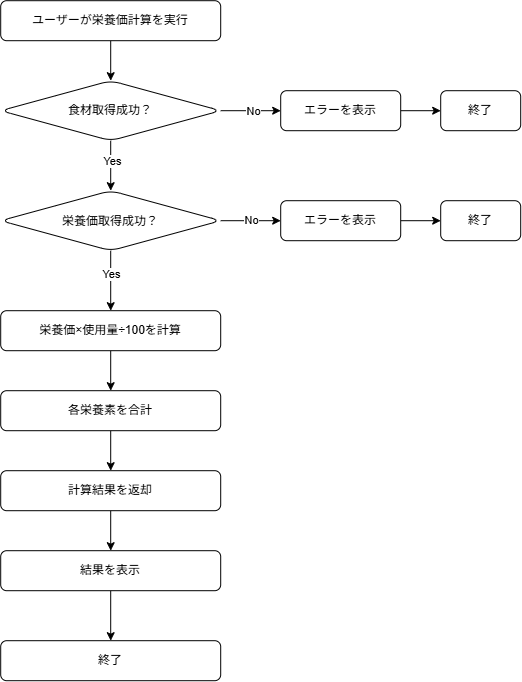

The diagram above was exported from draw.io. Its source (the exported page's mxGraphModel, read from the mxfile embedded in the PNG):
<mxGraphModel dx="961" dy="596" grid="1" gridSize="10" guides="1" tooltips="1" connect="1" arrows="1" fold="1" page="1" pageScale="1" pageWidth="827" pageHeight="1169" math="0" shadow="0">
  <root>
    <mxCell id="0" />
    <mxCell id="1" parent="0" />
    <mxCell id="5h6-czRNzMysjMUPe3XM-5" edge="1" parent="1" source="5h6-czRNzMysjMUPe3XM-1" style="edgeStyle=orthogonalEdgeStyle;rounded=0;orthogonalLoop=1;jettySize=auto;html=1;" target="5h6-czRNzMysjMUPe3XM-4" value="">
      <mxGeometry relative="1" as="geometry" />
    </mxCell>
    <mxCell id="5h6-czRNzMysjMUPe3XM-1" parent="1" style="rounded=1;whiteSpace=wrap;html=1;roundedPerimeter=1;" value="ユーザーが栄養価計算を実行" vertex="1">
      <mxGeometry height="40" width="220" x="40" as="geometry" />
    </mxCell>
    <mxCell id="5h6-czRNzMysjMUPe3XM-7" edge="1" parent="1" source="5h6-czRNzMysjMUPe3XM-4" style="edgeStyle=orthogonalEdgeStyle;rounded=0;orthogonalLoop=1;jettySize=auto;html=1;" target="5h6-czRNzMysjMUPe3XM-6" value="">
      <mxGeometry relative="1" as="geometry" />
    </mxCell>
    <mxCell id="5h6-czRNzMysjMUPe3XM-8" connectable="0" parent="5h6-czRNzMysjMUPe3XM-7" style="edgeLabel;html=1;align=center;verticalAlign=middle;resizable=0;points=[];" value="No" vertex="1">
      <mxGeometry relative="1" x="-0.225" y="1" as="geometry">
        <mxPoint x="9" y="1" as="offset" />
      </mxGeometry>
    </mxCell>
    <mxCell id="5h6-czRNzMysjMUPe3XM-10" edge="1" parent="1" source="5h6-czRNzMysjMUPe3XM-4" style="edgeStyle=orthogonalEdgeStyle;rounded=0;orthogonalLoop=1;jettySize=auto;html=1;" target="5h6-czRNzMysjMUPe3XM-9" value="">
      <mxGeometry relative="1" as="geometry" />
    </mxCell>
    <mxCell id="5h6-czRNzMysjMUPe3XM-11" connectable="0" parent="5h6-czRNzMysjMUPe3XM-10" style="edgeLabel;html=1;align=center;verticalAlign=middle;resizable=0;points=[];" value="Yes" vertex="1">
      <mxGeometry relative="1" x="-0.1867" y="1" as="geometry">
        <mxPoint as="offset" />
      </mxGeometry>
    </mxCell>
    <mxCell id="5h6-czRNzMysjMUPe3XM-4" parent="1" style="rhombus;whiteSpace=wrap;html=1;shapeInside=1;rounded=1;roundedPerimeter=1;" value="&lt;div&gt;&lt;br&gt;&lt;/div&gt;&lt;div&gt;&lt;br&gt;&lt;/div&gt;&lt;div&gt;食材取得成功？&lt;/div&gt;" vertex="1">
      <mxGeometry height="60" width="220" x="40" y="80" as="geometry" />
    </mxCell>
    <mxCell id="XDUrglZOryewHlNpO1DT-8" edge="1" parent="1" source="5h6-czRNzMysjMUPe3XM-6" style="edgeStyle=orthogonalEdgeStyle;rounded=0;orthogonalLoop=1;jettySize=auto;html=1;" target="XDUrglZOryewHlNpO1DT-7" value="">
      <mxGeometry relative="1" as="geometry" />
    </mxCell>
    <mxCell id="5h6-czRNzMysjMUPe3XM-6" parent="1" style="whiteSpace=wrap;html=1;rounded=1;roundedPerimeter=1;" value="エラーを表示" vertex="1">
      <mxGeometry height="40" width="120" x="320" y="90" as="geometry" />
    </mxCell>
    <mxCell id="5h6-czRNzMysjMUPe3XM-13" edge="1" parent="1" source="5h6-czRNzMysjMUPe3XM-9" style="edgeStyle=orthogonalEdgeStyle;rounded=0;orthogonalLoop=1;jettySize=auto;html=1;" target="5h6-czRNzMysjMUPe3XM-12" value="">
      <mxGeometry relative="1" as="geometry" />
    </mxCell>
    <mxCell id="5h6-czRNzMysjMUPe3XM-14" connectable="0" parent="5h6-czRNzMysjMUPe3XM-13" style="edgeLabel;html=1;align=center;verticalAlign=middle;resizable=0;points=[];" value="No" vertex="1">
      <mxGeometry relative="1" x="-0.2667" y="1" as="geometry">
        <mxPoint x="8" as="offset" />
      </mxGeometry>
    </mxCell>
    <mxCell id="5h6-czRNzMysjMUPe3XM-16" edge="1" parent="1" source="5h6-czRNzMysjMUPe3XM-9" style="edgeStyle=orthogonalEdgeStyle;rounded=0;orthogonalLoop=1;jettySize=auto;html=1;" target="5h6-czRNzMysjMUPe3XM-15" value="">
      <mxGeometry relative="1" as="geometry" />
    </mxCell>
    <mxCell id="gJxUW4x73crLh1oxUsdX-1" connectable="0" parent="5h6-czRNzMysjMUPe3XM-16" style="edgeLabel;html=1;align=center;verticalAlign=middle;resizable=0;points=[];" value="Yes" vertex="1">
      <mxGeometry relative="1" x="-0.3979" as="geometry">
        <mxPoint y="5" as="offset" />
      </mxGeometry>
    </mxCell>
    <mxCell id="5h6-czRNzMysjMUPe3XM-9" parent="1" style="rhombus;whiteSpace=wrap;html=1;shapeInside=1;rounded=1;roundedPerimeter=1;" value="&lt;div&gt;栄養価取得成功？&lt;/div&gt;" vertex="1">
      <mxGeometry height="60" width="220" x="40" y="190" as="geometry" />
    </mxCell>
    <mxCell id="XDUrglZOryewHlNpO1DT-10" edge="1" parent="1" source="5h6-czRNzMysjMUPe3XM-12" style="edgeStyle=orthogonalEdgeStyle;rounded=0;orthogonalLoop=1;jettySize=auto;html=1;" target="XDUrglZOryewHlNpO1DT-9" value="">
      <mxGeometry relative="1" as="geometry" />
    </mxCell>
    <mxCell id="5h6-czRNzMysjMUPe3XM-12" parent="1" style="whiteSpace=wrap;html=1;rounded=1;roundedPerimeter=1;" value="エラーを表示" vertex="1">
      <mxGeometry height="40" width="120" x="320" y="200" as="geometry" />
    </mxCell>
    <mxCell id="5h6-czRNzMysjMUPe3XM-18" edge="1" parent="1" source="5h6-czRNzMysjMUPe3XM-15" style="edgeStyle=orthogonalEdgeStyle;rounded=0;orthogonalLoop=1;jettySize=auto;html=1;" target="5h6-czRNzMysjMUPe3XM-17" value="">
      <mxGeometry relative="1" as="geometry" />
    </mxCell>
    <mxCell id="5h6-czRNzMysjMUPe3XM-15" parent="1" style="whiteSpace=wrap;html=1;rounded=1;roundedPerimeter=1;" value="栄養価×使用量÷100を計算" vertex="1">
      <mxGeometry height="40" width="220" x="40" y="310" as="geometry" />
    </mxCell>
    <mxCell id="5h6-czRNzMysjMUPe3XM-20" edge="1" parent="1" source="5h6-czRNzMysjMUPe3XM-17" style="edgeStyle=orthogonalEdgeStyle;rounded=0;orthogonalLoop=1;jettySize=auto;html=1;" target="5h6-czRNzMysjMUPe3XM-19" value="">
      <mxGeometry relative="1" as="geometry" />
    </mxCell>
    <mxCell id="5h6-czRNzMysjMUPe3XM-17" parent="1" style="whiteSpace=wrap;html=1;rounded=1;roundedPerimeter=1;" value="各栄養素を合計" vertex="1">
      <mxGeometry height="40" width="220" x="40" y="390" as="geometry" />
    </mxCell>
    <mxCell id="5h6-czRNzMysjMUPe3XM-22" edge="1" parent="1" source="5h6-czRNzMysjMUPe3XM-19" style="edgeStyle=orthogonalEdgeStyle;rounded=0;orthogonalLoop=1;jettySize=auto;html=1;" target="5h6-czRNzMysjMUPe3XM-21" value="">
      <mxGeometry relative="1" as="geometry" />
    </mxCell>
    <mxCell id="5h6-czRNzMysjMUPe3XM-19" parent="1" style="whiteSpace=wrap;html=1;rounded=1;roundedPerimeter=1;" value="計算結果を返却" vertex="1">
      <mxGeometry height="40" width="220" x="40" y="470" as="geometry" />
    </mxCell>
    <mxCell id="XDUrglZOryewHlNpO1DT-2" edge="1" parent="1" source="5h6-czRNzMysjMUPe3XM-21" style="edgeStyle=orthogonalEdgeStyle;rounded=0;orthogonalLoop=1;jettySize=auto;html=1;" target="XDUrglZOryewHlNpO1DT-1" value="">
      <mxGeometry relative="1" as="geometry" />
    </mxCell>
    <mxCell id="5h6-czRNzMysjMUPe3XM-21" parent="1" style="whiteSpace=wrap;html=1;rounded=1;roundedPerimeter=1;" value="結果を表示" vertex="1">
      <mxGeometry height="40" width="220" x="40" y="550" as="geometry" />
    </mxCell>
    <mxCell id="XDUrglZOryewHlNpO1DT-1" parent="1" style="whiteSpace=wrap;html=1;rounded=1;roundedPerimeter=1;" value="終了" vertex="1">
      <mxGeometry height="40" width="220" x="40" y="640" as="geometry" />
    </mxCell>
    <mxCell id="XDUrglZOryewHlNpO1DT-7" parent="1" style="whiteSpace=wrap;html=1;rounded=1;roundedPerimeter=1;" value="終了" vertex="1">
      <mxGeometry height="40" width="80" x="480" y="90" as="geometry" />
    </mxCell>
    <mxCell id="XDUrglZOryewHlNpO1DT-9" parent="1" style="whiteSpace=wrap;html=1;rounded=1;roundedPerimeter=1;" value="終了" vertex="1">
      <mxGeometry height="40" width="80" x="480" y="200" as="geometry" />
    </mxCell>
  </root>
</mxGraphModel>